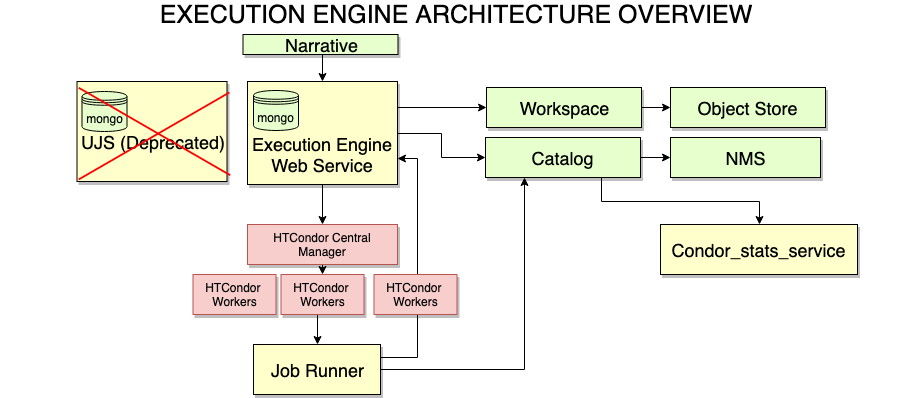

The diagram above was exported from draw.io. Its source (the exported page's mxGraphModel, read from the mxfile embedded in the PNG):
<mxGraphModel dx="946" dy="1725" grid="1" gridSize="10" guides="1" tooltips="1" connect="1" arrows="1" fold="1" page="1" pageScale="1" pageWidth="850" pageHeight="1100" math="0" shadow="0">
  <root>
    <mxCell id="0" />
    <mxCell id="1" parent="0" />
    <mxCell id="D4JiM9Uk0ba-IeMCD0vs-29" style="edgeStyle=orthogonalEdgeStyle;rounded=0;orthogonalLoop=1;jettySize=auto;html=1;exitX=1;exitY=0.5;exitDx=0;exitDy=0;entryX=0;entryY=0.5;entryDx=0;entryDy=0;" parent="1" source="D4JiM9Uk0ba-IeMCD0vs-2" target="D4JiM9Uk0ba-IeMCD0vs-6" edge="1">
      <mxGeometry relative="1" as="geometry" />
    </mxCell>
    <mxCell id="D4JiM9Uk0ba-IeMCD0vs-32" style="edgeStyle=orthogonalEdgeStyle;rounded=0;orthogonalLoop=1;jettySize=auto;html=1;exitX=1;exitY=0.25;exitDx=0;exitDy=0;entryX=0;entryY=0.5;entryDx=0;entryDy=0;" parent="1" source="D4JiM9Uk0ba-IeMCD0vs-2" target="D4JiM9Uk0ba-IeMCD0vs-26" edge="1">
      <mxGeometry relative="1" as="geometry" />
    </mxCell>
    <mxCell id="D4JiM9Uk0ba-IeMCD0vs-44" style="edgeStyle=orthogonalEdgeStyle;rounded=0;orthogonalLoop=1;jettySize=auto;html=1;exitX=0.5;exitY=1;exitDx=0;exitDy=0;entryX=0.5;entryY=0;entryDx=0;entryDy=0;" parent="1" source="D4JiM9Uk0ba-IeMCD0vs-2" target="D4JiM9Uk0ba-IeMCD0vs-51" edge="1">
      <mxGeometry relative="1" as="geometry">
        <mxPoint x="322" y="200" as="targetPoint" />
      </mxGeometry>
    </mxCell>
    <mxCell id="D4JiM9Uk0ba-IeMCD0vs-2" value="&lt;font style=&quot;font-size: 18px&quot;&gt;&lt;br&gt;&lt;br&gt;Execution Engine Web Service&lt;/font&gt;" style="rounded=0;whiteSpace=wrap;html=1;shadow=1;fillColor=#FFFFCC;" parent="1" vertex="1">
      <mxGeometry x="247" y="77" width="150" height="103" as="geometry" />
    </mxCell>
    <mxCell id="D4JiM9Uk0ba-IeMCD0vs-60" style="edgeStyle=orthogonalEdgeStyle;rounded=0;orthogonalLoop=1;jettySize=auto;html=1;exitX=1;exitY=0.25;exitDx=0;exitDy=0;entryX=1;entryY=0.75;entryDx=0;entryDy=0;" parent="1" source="D4JiM9Uk0ba-IeMCD0vs-5" target="D4JiM9Uk0ba-IeMCD0vs-2" edge="1">
      <mxGeometry relative="1" as="geometry" />
    </mxCell>
    <mxCell id="D4JiM9Uk0ba-IeMCD0vs-61" style="edgeStyle=orthogonalEdgeStyle;rounded=0;orthogonalLoop=1;jettySize=auto;html=1;exitX=1;exitY=0.5;exitDx=0;exitDy=0;entryX=0.25;entryY=1;entryDx=0;entryDy=0;" parent="1" source="D4JiM9Uk0ba-IeMCD0vs-5" target="D4JiM9Uk0ba-IeMCD0vs-6" edge="1">
      <mxGeometry relative="1" as="geometry" />
    </mxCell>
    <mxCell id="D4JiM9Uk0ba-IeMCD0vs-5" value="&lt;font style=&quot;font-size: 18px&quot;&gt;Job Runner&lt;/font&gt;" style="rounded=0;whiteSpace=wrap;html=1;shadow=1;fillColor=#FFFFCC;" parent="1" vertex="1">
      <mxGeometry x="253" y="340" width="127" height="50" as="geometry" />
    </mxCell>
    <mxCell id="D4JiM9Uk0ba-IeMCD0vs-39" style="edgeStyle=orthogonalEdgeStyle;rounded=0;orthogonalLoop=1;jettySize=auto;html=1;exitX=1;exitY=0.5;exitDx=0;exitDy=0;entryX=0;entryY=0.5;entryDx=0;entryDy=0;" parent="1" source="D4JiM9Uk0ba-IeMCD0vs-6" target="D4JiM9Uk0ba-IeMCD0vs-8" edge="1">
      <mxGeometry relative="1" as="geometry" />
    </mxCell>
    <mxCell id="bd-i8fPWgvcnWRPof7rn-2" style="edgeStyle=orthogonalEdgeStyle;rounded=0;orthogonalLoop=1;jettySize=auto;html=1;exitX=0.75;exitY=1;exitDx=0;exitDy=0;entryX=0.5;entryY=0;entryDx=0;entryDy=0;" edge="1" parent="1" source="D4JiM9Uk0ba-IeMCD0vs-6" target="bd-i8fPWgvcnWRPof7rn-1">
      <mxGeometry relative="1" as="geometry" />
    </mxCell>
    <mxCell id="D4JiM9Uk0ba-IeMCD0vs-6" value="&lt;font style=&quot;font-size: 18px&quot;&gt;Catalog&lt;/font&gt;" style="rounded=0;whiteSpace=wrap;html=1;shadow=1;fillColor=#E6FFCC;" parent="1" vertex="1">
      <mxGeometry x="485" y="133" width="155" height="40" as="geometry" />
    </mxCell>
    <mxCell id="D4JiM9Uk0ba-IeMCD0vs-8" value="&lt;font style=&quot;font-size: 18px&quot;&gt;NMS&lt;/font&gt;" style="rounded=0;whiteSpace=wrap;html=1;shadow=1;fillColor=#E6FFCC;" parent="1" vertex="1">
      <mxGeometry x="670" y="133" width="150" height="40" as="geometry" />
    </mxCell>
    <mxCell id="D4JiM9Uk0ba-IeMCD0vs-12" value="&lt;font style=&quot;font-size: 18px&quot;&gt;&lt;br&gt;UJS (Deprecated)&lt;/font&gt;" style="rounded=0;whiteSpace=wrap;html=1;shadow=1;fillColor=#FFFFCC;" parent="1" vertex="1">
      <mxGeometry x="76.5" y="77" width="150" height="100" as="geometry" />
    </mxCell>
    <mxCell id="D4JiM9Uk0ba-IeMCD0vs-13" value="mongo" style="shape=datastore;whiteSpace=wrap;html=1;shadow=0;fillColor=#E6FFCC;" parent="1" vertex="1">
      <mxGeometry x="81.5" y="87" width="45" height="40" as="geometry" />
    </mxCell>
    <mxCell id="D4JiM9Uk0ba-IeMCD0vs-14" value="mongo" style="shape=datastore;whiteSpace=wrap;html=1;shadow=0;fillColor=#E6FFCC;" parent="1" vertex="1">
      <mxGeometry x="253" y="86" width="45" height="40" as="geometry" />
    </mxCell>
    <mxCell id="D4JiM9Uk0ba-IeMCD0vs-15" value="" style="line;strokeWidth=2;html=1;shadow=0;fillColor=#FF0000;rotation=30;strokeColor=#FF0000;" parent="1" vertex="1">
      <mxGeometry x="66.5" y="122" width="175" height="10" as="geometry" />
    </mxCell>
    <mxCell id="D4JiM9Uk0ba-IeMCD0vs-19" value="" style="line;strokeWidth=2;html=1;shadow=0;fillColor=#FF0000;rotation=-30;strokeColor=#FF0000;" parent="1" vertex="1">
      <mxGeometry x="66.5" y="124" width="174" height="15" as="geometry" />
    </mxCell>
    <mxCell id="D4JiM9Uk0ba-IeMCD0vs-63" style="edgeStyle=orthogonalEdgeStyle;rounded=0;orthogonalLoop=1;jettySize=auto;html=1;exitX=1;exitY=0.5;exitDx=0;exitDy=0;" parent="1" source="D4JiM9Uk0ba-IeMCD0vs-26" target="D4JiM9Uk0ba-IeMCD0vs-62" edge="1">
      <mxGeometry relative="1" as="geometry" />
    </mxCell>
    <mxCell id="D4JiM9Uk0ba-IeMCD0vs-26" value="&lt;font style=&quot;font-size: 18px&quot;&gt;Workspace&lt;/font&gt;" style="rounded=0;whiteSpace=wrap;html=1;shadow=1;fillColor=#E6FFCC;" parent="1" vertex="1">
      <mxGeometry x="486" y="83" width="155" height="40" as="geometry" />
    </mxCell>
    <mxCell id="D4JiM9Uk0ba-IeMCD0vs-41" style="edgeStyle=orthogonalEdgeStyle;rounded=0;orthogonalLoop=1;jettySize=auto;html=1;exitX=0.5;exitY=1;exitDx=0;exitDy=0;entryX=0.5;entryY=0;entryDx=0;entryDy=0;" parent="1" source="D4JiM9Uk0ba-IeMCD0vs-40" target="D4JiM9Uk0ba-IeMCD0vs-2" edge="1">
      <mxGeometry relative="1" as="geometry" />
    </mxCell>
    <mxCell id="D4JiM9Uk0ba-IeMCD0vs-40" value="&lt;font style=&quot;font-size: 18px&quot;&gt;Narrative&lt;br&gt;&lt;/font&gt;" style="rounded=0;whiteSpace=wrap;html=1;shadow=1;fillColor=#E6FFCC;" parent="1" vertex="1">
      <mxGeometry x="242.5" y="30" width="155" height="20" as="geometry" />
    </mxCell>
    <mxCell id="D4JiM9Uk0ba-IeMCD0vs-55" style="edgeStyle=orthogonalEdgeStyle;rounded=0;orthogonalLoop=1;jettySize=auto;html=1;exitX=0.5;exitY=1;exitDx=0;exitDy=0;entryX=0.5;entryY=0;entryDx=0;entryDy=0;" parent="1" source="D4JiM9Uk0ba-IeMCD0vs-51" target="D4JiM9Uk0ba-IeMCD0vs-53" edge="1">
      <mxGeometry relative="1" as="geometry" />
    </mxCell>
    <mxCell id="D4JiM9Uk0ba-IeMCD0vs-51" value="HTCondor Central Manager" style="rounded=0;whiteSpace=wrap;html=1;shadow=1;fillColor=#f8cecc;strokeColor=#b85450;" parent="1" vertex="1">
      <mxGeometry x="247" y="220" width="150" height="40" as="geometry" />
    </mxCell>
    <mxCell id="D4JiM9Uk0ba-IeMCD0vs-52" value="HTCondor &lt;br&gt;Workers" style="rounded=0;whiteSpace=wrap;html=1;shadow=1;fillColor=#f8cecc;strokeColor=#b85450;" parent="1" vertex="1">
      <mxGeometry x="192.5" y="270" width="83" height="40" as="geometry" />
    </mxCell>
    <mxCell id="D4JiM9Uk0ba-IeMCD0vs-58" style="edgeStyle=orthogonalEdgeStyle;rounded=0;orthogonalLoop=1;jettySize=auto;html=1;exitX=0.5;exitY=1;exitDx=0;exitDy=0;entryX=0.5;entryY=0;entryDx=0;entryDy=0;" parent="1" source="D4JiM9Uk0ba-IeMCD0vs-53" target="D4JiM9Uk0ba-IeMCD0vs-5" edge="1">
      <mxGeometry relative="1" as="geometry" />
    </mxCell>
    <mxCell id="D4JiM9Uk0ba-IeMCD0vs-53" value="HTCondor &lt;br&gt;Workers" style="rounded=0;whiteSpace=wrap;html=1;shadow=1;fillColor=#f8cecc;strokeColor=#b85450;" parent="1" vertex="1">
      <mxGeometry x="280.5" y="270" width="83" height="40" as="geometry" />
    </mxCell>
    <mxCell id="D4JiM9Uk0ba-IeMCD0vs-54" value="HTCondor &lt;br&gt;Workers" style="rounded=0;whiteSpace=wrap;html=1;shadow=1;fillColor=#f8cecc;strokeColor=#b85450;" parent="1" vertex="1">
      <mxGeometry x="373.5" y="270" width="83" height="40" as="geometry" />
    </mxCell>
    <mxCell id="D4JiM9Uk0ba-IeMCD0vs-62" value="&lt;span style=&quot;font-size: 18px&quot;&gt;Object Store&lt;/span&gt;" style="rounded=0;whiteSpace=wrap;html=1;shadow=1;fillColor=#E6FFCC;" parent="1" vertex="1">
      <mxGeometry x="670" y="83" width="155" height="40" as="geometry" />
    </mxCell>
    <mxCell id="bd-i8fPWgvcnWRPof7rn-1" value="&lt;font style=&quot;font-size: 18px&quot;&gt;Condor_stats_service&lt;/font&gt;" style="rounded=0;whiteSpace=wrap;html=1;shadow=1;fillColor=#FFFFCC;" vertex="1" parent="1">
      <mxGeometry x="660" y="220" width="197" height="50" as="geometry" />
    </mxCell>
    <mxCell id="bd-i8fPWgvcnWRPof7rn-3" value="&lt;font style=&quot;font-size: 25px&quot;&gt;EXECUTION ENGINE ARCHITECTURE OVERVIEW&lt;/font&gt;" style="text;html=1;strokeColor=none;fillColor=none;align=center;verticalAlign=middle;whiteSpace=wrap;rounded=0;" vertex="1" parent="1">
      <mxGeometry width="910" height="20" as="geometry" />
    </mxCell>
  </root>
</mxGraphModel>